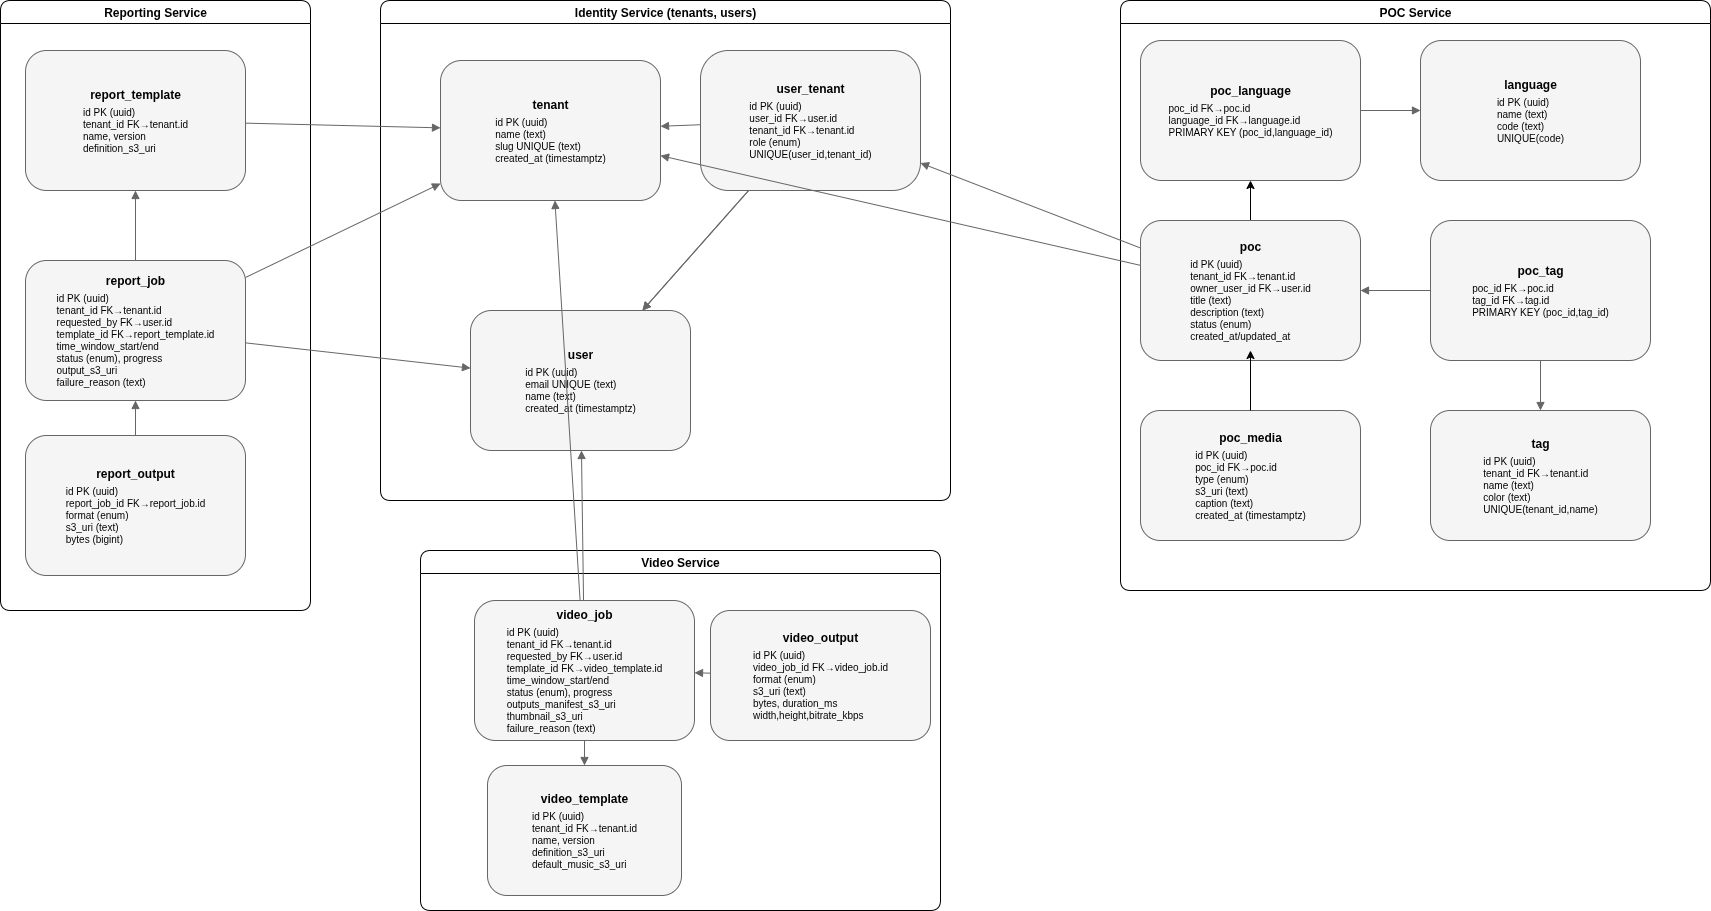

The diagram above was exported from draw.io. Its source (the exported page's mxGraphModel, read from the mxfile embedded in the PNG):
<mxGraphModel dx="2786" dy="884" grid="1" gridSize="10" guides="1" tooltips="1" connect="1" arrows="1" fold="1" page="1" pageScale="1" pageWidth="827" pageHeight="1169" math="0" shadow="0">
  <root>
    <mxCell id="0" />
    <mxCell id="1" parent="0" />
    <mxCell id="g_identity" value="Identity Service (tenants, users)" style="swimlane;rounded=1;fontSize=12;" parent="1" vertex="1">
      <mxGeometry x="110" y="60" width="570" height="500" as="geometry" />
    </mxCell>
    <mxCell id="t_tenant" value="&lt;b&gt;tenant&lt;/b&gt;&lt;br/&gt;&lt;div style='font-size:10px;text-align:left;padding-top:4px'&gt;id PK (uuid)&lt;br/&gt;name (text)&lt;br/&gt;slug UNIQUE (text)&lt;br/&gt;created_at (timestamptz)&lt;/div&gt;" style="rounded=1;whiteSpace=wrap;html=1;strokeColor=#666;fillColor=#f5f5f5;" parent="g_identity" vertex="1">
      <mxGeometry x="60" y="60" width="220" height="140" as="geometry" />
    </mxCell>
    <mxCell id="t_user" value="&lt;b&gt;user&lt;/b&gt;&lt;br/&gt;&lt;div style='font-size:10px;text-align:left;padding-top:4px'&gt;id PK (uuid)&lt;br/&gt;email UNIQUE (text)&lt;br/&gt;name (text)&lt;br/&gt;created_at (timestamptz)&lt;/div&gt;" style="rounded=1;whiteSpace=wrap;html=1;strokeColor=#666;fillColor=#f5f5f5;" parent="g_identity" vertex="1">
      <mxGeometry x="90" y="310" width="220" height="140" as="geometry" />
    </mxCell>
    <mxCell id="t_user_tenant" value="&lt;b&gt;user_tenant&lt;/b&gt;&lt;br/&gt;&lt;div style='font-size:10px;text-align:left;padding-top:4px'&gt;id PK (uuid)&lt;br/&gt;user_id FK→user.id&lt;br/&gt;tenant_id FK→tenant.id&lt;br/&gt;role (enum)&lt;br/&gt;UNIQUE(user_id,tenant_id)&lt;/div&gt;" style="rounded=1;whiteSpace=wrap;html=1;strokeColor=#666;fillColor=#f5f5f5;arcSize=20;" parent="g_identity" vertex="1">
      <mxGeometry x="320" y="50" width="220" height="140" as="geometry" />
    </mxCell>
    <mxCell id="e1" style="endArrow=block;rounded=0;strokeColor=#666;" parent="g_identity" source="t_user_tenant" target="t_user" edge="1">
      <mxGeometry relative="1" as_="geometry" as="geometry" />
    </mxCell>
    <mxCell id="e2" style="endArrow=block;rounded=0;strokeColor=#666;" parent="g_identity" source="t_user_tenant" target="t_tenant" edge="1">
      <mxGeometry relative="1" as_="geometry" as="geometry" />
    </mxCell>
    <mxCell id="e4" style="endArrow=block;rounded=0;strokeColor=#666;" parent="g_identity" source="t_user_tenant" target="t_user" edge="1">
      <mxGeometry relative="1" as_="geometry" as="geometry" />
    </mxCell>
    <mxCell id="g_poc" value="POC Service" style="swimlane;rounded=1;fontSize=12;" parent="1" vertex="1">
      <mxGeometry x="850" y="60" width="590" height="590" as="geometry" />
    </mxCell>
    <mxCell id="3" value="" style="edgeStyle=none;html=1;" parent="g_poc" source="t_poc" target="t_poc_lang" edge="1">
      <mxGeometry relative="1" as="geometry" />
    </mxCell>
    <mxCell id="t_poc" value="&lt;b&gt;poc&lt;/b&gt;&lt;br/&gt;&lt;div style='font-size:10px;text-align:left;padding-top:4px'&gt;id PK (uuid)&lt;br/&gt;tenant_id FK→tenant.id&lt;br/&gt;owner_user_id FK→user.id&lt;br/&gt;title (text)&lt;br/&gt;description (text)&lt;br/&gt;status (enum)&lt;br/&gt;created_at/updated_at&lt;/div&gt;" style="rounded=1;whiteSpace=wrap;html=1;strokeColor=#666;fillColor=#f5f5f5;" parent="g_poc" vertex="1">
      <mxGeometry x="20" y="220" width="220" height="140" as="geometry" />
    </mxCell>
    <mxCell id="t_tag" value="&lt;b&gt;tag&lt;/b&gt;&lt;br/&gt;&lt;div style='font-size:10px;text-align:left;padding-top:4px'&gt;id PK (uuid)&lt;br/&gt;tenant_id FK→tenant.id&lt;br/&gt;name (text)&lt;br/&gt;color (text)&lt;br/&gt;UNIQUE(tenant_id,name)&lt;/div&gt;" style="rounded=1;whiteSpace=wrap;html=1;strokeColor=#666;fillColor=#f5f5f5;" parent="g_poc" vertex="1">
      <mxGeometry x="310" y="410" width="220" height="130" as="geometry" />
    </mxCell>
    <mxCell id="t_poc_tag" value="&lt;b&gt;poc_tag&lt;/b&gt;&lt;br/&gt;&lt;div style='font-size:10px;text-align:left;padding-top:4px'&gt;poc_id FK→poc.id&lt;br/&gt;tag_id FK→tag.id&lt;br/&gt;PRIMARY KEY (poc_id,tag_id)&lt;/div&gt;" style="rounded=1;whiteSpace=wrap;html=1;strokeColor=#666;fillColor=#f5f5f5;" parent="g_poc" vertex="1">
      <mxGeometry x="310" y="220" width="220" height="140" as="geometry" />
    </mxCell>
    <mxCell id="t_poc_lang" value="&lt;b&gt;poc_language&lt;/b&gt;&lt;br/&gt;&lt;div style='font-size:10px;text-align:left;padding-top:4px'&gt;poc_id FK→poc.id&lt;br/&gt;language_id FK→language.id&lt;br/&gt;PRIMARY KEY (poc_id,language_id)&lt;/div&gt;" style="rounded=1;whiteSpace=wrap;html=1;strokeColor=#666;fillColor=#f5f5f5;" parent="g_poc" vertex="1">
      <mxGeometry x="20" y="40" width="220" height="140" as="geometry" />
    </mxCell>
    <mxCell id="t_poc_media" value="&lt;b&gt;poc_media&lt;/b&gt;&lt;br/&gt;&lt;div style='font-size:10px;text-align:left;padding-top:4px'&gt;id PK (uuid)&lt;br/&gt;poc_id FK→poc.id&lt;br/&gt;type (enum)&lt;br/&gt;s3_uri (text)&lt;br/&gt;caption (text)&lt;br/&gt;created_at (timestamptz)&lt;/div&gt;" style="rounded=1;whiteSpace=wrap;html=1;strokeColor=#666;fillColor=#f5f5f5;" parent="g_poc" vertex="1">
      <mxGeometry x="20" y="410" width="220" height="130" as="geometry" />
    </mxCell>
    <mxCell id="t_language" value="&lt;b&gt;language&lt;/b&gt;&lt;br/&gt;&lt;div style='font-size:10px;text-align:left;padding-top:4px'&gt;id PK (uuid)&lt;br/&gt;name (text)&lt;br/&gt;code (text)&lt;br/&gt;UNIQUE(code)&lt;/div&gt;" style="rounded=1;whiteSpace=wrap;html=1;strokeColor=#666;fillColor=#f5f5f5;" parent="g_poc" vertex="1">
      <mxGeometry x="300" y="40" width="220" height="140" as="geometry" />
    </mxCell>
    <mxCell id="e8" style="endArrow=block;rounded=0;strokeColor=#666;" parent="g_poc" source="t_poc_lang" target="t_language" edge="1">
      <mxGeometry relative="1" as_="geometry" as="geometry" />
    </mxCell>
    <mxCell id="5" style="edgeStyle=none;html=1;" parent="g_poc" source="t_poc_media" edge="1">
      <mxGeometry relative="1" as="geometry">
        <mxPoint x="130" y="350" as="targetPoint" />
      </mxGeometry>
    </mxCell>
    <mxCell id="g_video" value="Video Service" style="swimlane;rounded=1;fontSize=12;" parent="1" vertex="1">
      <mxGeometry x="150" y="610" width="520" height="360" as="geometry" />
    </mxCell>
    <mxCell id="t_vtemplate" value="&lt;b&gt;video_template&lt;/b&gt;&lt;br/&gt;&lt;div style='font-size:10px;text-align:left;padding-top:4px'&gt;id PK (uuid)&lt;br/&gt;tenant_id FK→tenant.id&lt;br/&gt;name, version&lt;br/&gt;definition_s3_uri&lt;br/&gt;default_music_s3_uri&lt;/div&gt;" style="rounded=1;whiteSpace=wrap;html=1;strokeColor=#666;fillColor=#f5f5f5;" parent="g_video" vertex="1">
      <mxGeometry x="67" y="215" width="194" height="130" as="geometry" />
    </mxCell>
    <mxCell id="t_vjob" value="&lt;b&gt;video_job&lt;/b&gt;&lt;br/&gt;&lt;div style='font-size:10px;text-align:left;padding-top:4px'&gt;id PK (uuid)&lt;br/&gt;tenant_id FK→tenant.id&lt;br/&gt;requested_by FK→user.id&lt;br/&gt;template_id FK→video_template.id&lt;br/&gt;time_window_start/end&lt;br/&gt;status (enum), progress&lt;br/&gt;outputs_manifest_s3_uri&lt;br/&gt;thumbnail_s3_uri&lt;br/&gt;failure_reason (text)&lt;/div&gt;" style="rounded=1;whiteSpace=wrap;html=1;strokeColor=#666;fillColor=#f5f5f5;" parent="g_video" vertex="1">
      <mxGeometry x="54" y="50" width="220" height="140" as="geometry" />
    </mxCell>
    <mxCell id="t_voutput" value="&lt;b&gt;video_output&lt;/b&gt;&lt;br/&gt;&lt;div style='font-size:10px;text-align:left;padding-top:4px'&gt;id PK (uuid)&lt;br/&gt;video_job_id FK→video_job.id&lt;br/&gt;format (enum)&lt;br/&gt;s3_uri (text)&lt;br/&gt;bytes, duration_ms&lt;br/&gt;width,height,bitrate_kbps&lt;/div&gt;" style="rounded=1;whiteSpace=wrap;html=1;strokeColor=#666;fillColor=#f5f5f5;" parent="g_video" vertex="1">
      <mxGeometry x="290" y="60" width="220" height="130" as="geometry" />
    </mxCell>
    <mxCell id="g_report" value="Reporting Service" style="swimlane;rounded=1;fontSize=12;" parent="1" vertex="1">
      <mxGeometry x="-270" y="60" width="310" height="610" as="geometry" />
    </mxCell>
    <mxCell id="t_rtemplate" value="&lt;b&gt;report_template&lt;/b&gt;&lt;br/&gt;&lt;div style='font-size:10px;text-align:left;padding-top:4px'&gt;id PK (uuid)&lt;br/&gt;tenant_id FK→tenant.id&lt;br/&gt;name, version&lt;br/&gt;definition_s3_uri&lt;/div&gt;" style="rounded=1;whiteSpace=wrap;html=1;strokeColor=#666;fillColor=#f5f5f5;" parent="g_report" vertex="1">
      <mxGeometry x="25" y="50" width="220" height="140" as="geometry" />
    </mxCell>
    <mxCell id="t_rjob" value="&lt;b&gt;report_job&lt;/b&gt;&lt;br/&gt;&lt;div style='font-size:10px;text-align:left;padding-top:4px'&gt;id PK (uuid)&lt;br/&gt;tenant_id FK→tenant.id&lt;br/&gt;requested_by FK→user.id&lt;br/&gt;template_id FK→report_template.id&lt;br/&gt;time_window_start/end&lt;br/&gt;status (enum), progress&lt;br/&gt;output_s3_uri&lt;br/&gt;failure_reason (text)&lt;/div&gt;" style="rounded=1;whiteSpace=wrap;html=1;strokeColor=#666;fillColor=#f5f5f5;" parent="g_report" vertex="1">
      <mxGeometry x="25" y="260" width="220" height="140" as="geometry" />
    </mxCell>
    <mxCell id="e19" style="endArrow=block;rounded=0;strokeColor=#666;" parent="g_report" source="t_rjob" target="t_rtemplate" edge="1">
      <mxGeometry relative="1" as_="geometry" as="geometry" />
    </mxCell>
    <mxCell id="t_rout" value="&lt;b&gt;report_output&lt;/b&gt;&lt;br/&gt;&lt;div style='font-size:10px;text-align:left;padding-top:4px'&gt;id PK (uuid)&lt;br/&gt;report_job_id FK→report_job.id&lt;br/&gt;format (enum)&lt;br/&gt;s3_uri (text)&lt;br/&gt;bytes (bigint)&lt;/div&gt;" style="rounded=1;whiteSpace=wrap;html=1;strokeColor=#666;fillColor=#f5f5f5;" parent="g_report" vertex="1">
      <mxGeometry x="25" y="435" width="220" height="140" as="geometry" />
    </mxCell>
    <mxCell id="e20" style="endArrow=block;rounded=0;strokeColor=#666;" parent="g_report" source="t_rout" target="t_rjob" edge="1">
      <mxGeometry relative="1" as_="geometry" as="geometry" />
    </mxCell>
    <mxCell id="e3" style="endArrow=block;rounded=0;strokeColor=#666;" parent="1" source="t_poc" target="t_tenant" edge="1">
      <mxGeometry relative="1" as_="geometry" as="geometry" />
    </mxCell>
    <mxCell id="e5" style="endArrow=block;rounded=0;strokeColor=#666;" parent="1" source="t_poc_tag" target="t_poc" edge="1">
      <mxGeometry relative="1" as_="geometry" as="geometry" />
    </mxCell>
    <mxCell id="e6" style="endArrow=block;rounded=0;strokeColor=#666;" parent="1" source="t_poc_tag" target="t_tag" edge="1">
      <mxGeometry relative="1" as_="geometry" as="geometry" />
    </mxCell>
    <mxCell id="e10" style="endArrow=block;rounded=0;strokeColor=#666;" parent="1" source="t_vjob" target="t_tenant" edge="1">
      <mxGeometry relative="1" as_="geometry" as="geometry" />
    </mxCell>
    <mxCell id="e11" style="endArrow=block;rounded=0;strokeColor=#666;" parent="1" source="t_vjob" target="t_user" edge="1">
      <mxGeometry relative="1" as_="geometry" as="geometry" />
    </mxCell>
    <mxCell id="e12" style="endArrow=block;rounded=0;strokeColor=#666;" parent="1" source="t_vjob" target="t_vtemplate" edge="1">
      <mxGeometry relative="1" as_="geometry" as="geometry" />
    </mxCell>
    <mxCell id="e14" style="endArrow=block;rounded=0;strokeColor=#666;" parent="1" source="t_voutput" target="t_vjob" edge="1">
      <mxGeometry relative="1" as_="geometry" as="geometry" />
    </mxCell>
    <mxCell id="e16" style="endArrow=block;rounded=0;strokeColor=#666;" parent="1" source="t_rtemplate" target="t_tenant" edge="1">
      <mxGeometry relative="1" as_="geometry" as="geometry" />
    </mxCell>
    <mxCell id="e17" style="endArrow=block;rounded=0;strokeColor=#666;" parent="1" source="t_rjob" target="t_tenant" edge="1">
      <mxGeometry relative="1" as_="geometry" as="geometry" />
    </mxCell>
    <mxCell id="e18" style="endArrow=block;rounded=0;strokeColor=#666;" parent="1" source="t_rjob" target="t_user" edge="1">
      <mxGeometry relative="1" as_="geometry" as="geometry" />
    </mxCell>
    <mxCell id="2" value="" style="endArrow=block;rounded=0;strokeColor=#666;" parent="1" source="t_poc" target="t_user_tenant" edge="1">
      <mxGeometry relative="1" as_="geometry" as="geometry">
        <mxPoint x="1090" y="102" as="sourcePoint" />
        <mxPoint x="390" y="238" as="targetPoint" />
      </mxGeometry>
    </mxCell>
  </root>
</mxGraphModel>